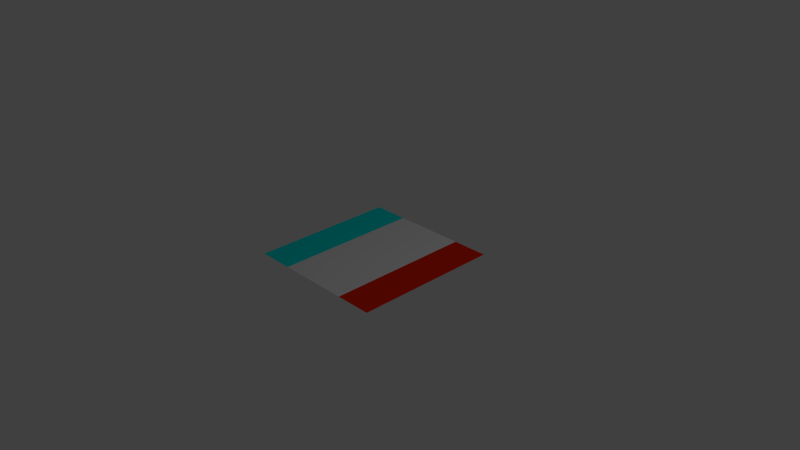 # Source: loyalty_gauge.blend  (saved by Blender 2.68.0; exported with 4.5.12 LTS)
import bpy
from mathutils import Matrix  # noqa: F401  (used for matrix-valued properties, if any)

bpy.ops.wm.read_factory_settings(use_empty=True)
scene = bpy.context.scene
scene.name = 'Scene'

# ---- collections
col_collection_1 = bpy.data.collections.new('Collection 1'); scene.collection.children.link(col_collection_1)

# ---- materials (node trees are filled in below, after node groups)
mat_material_001 = bpy.data.materials.new('Material.001')
mat_material_001.alpha_threshold = 0.0
mat_material_001.use_transparent_shadow = False
mat_material_001.diffuse_color = (0.0, 0.8, 0.8, 1.0)
mat_material_001.roughness = 0.5
mat_material_001.line_color = (0.0, 0.0, 0.0, 1.0)
mat_material_002 = bpy.data.materials.new('Material.002')
mat_material_002.alpha_threshold = 0.0
mat_material_002.use_transparent_shadow = False
mat_material_002.diffuse_color = (0.8, 0.01852, 0.0, 1.0)
mat_material_002.roughness = 0.5
mat_material_002.line_color = (0.0, 0.0, 0.0, 1.0)
mat_material_003 = bpy.data.materials.new('Material.003')
mat_material_003.alpha_threshold = 0.0
mat_material_003.use_transparent_shadow = False
mat_material_003.roughness = 0.5
mat_material_003.line_color = (0.0, 0.0, 0.0, 1.0)

# ---- material node trees

# ---- world
world_world = bpy.data.worlds.new('World'); scene.world = world_world
world_world.color = (0.05088, 0.05088, 0.05088)
world_world.use_sun_shadow = False
world_world.sun_shadow_jitter_overblur = 0.0
world_world.cycles.sampling_method = 'MANUAL'
world_world.cycles.sample_map_resolution = 256

# ---- cameras
cam_camera = bpy.data.cameras.new('Camera')
cam_camera.clip_end = 100.0
cam_camera.lens = 35.0
cam_camera.sensor_width = 32.0
cam_camera.sensor_height = 18.0
cam_camera.ortho_scale = 7.314
cam_camera.dof.focus_distance = 0.0
cam_camera.dof.aperture_fstop = 128.0

# ---- lights
light_lamp = bpy.data.lights.new('Lamp', 'POINT')
light_lamp.transmission_factor = 0.0
light_lamp.cutoff_distance = 30.0
light_lamp.energy = 100.0
light_lamp.shadow_buffer_clip_start = 1.001
light_lamp.shadow_soft_size = 0.1
light_lamp.shadow_maximum_resolution = 0.006
light_lamp.use_absolute_resolution = True
light_lamp.cycles.use_multiple_importance_sampling = False

# ---- meshes
me_plane = bpy.data.meshes.new('Plane')
me_plane.from_pydata([(-0.5, -1.0, 0.0), (-1.0, -1.0, 0.0), (-0.5, 1.0, 0.0), (-1.0, 1.0, 0.0), (0.5, -1.0, 0.0), (0.5, 1.0, 0.0), (1.0, -1.0, 0.0), (1.0, 1.0, 0.0)], [], [(1, 0, 2, 3), (2, 0, 4, 5), (5, 4, 6, 7)])
me_plane.polygons.foreach_set('material_index', [0, 2, 1])
me_plane.materials.append(mat_material_001)
me_plane.materials.append(mat_material_002)
me_plane.materials.append(mat_material_003)
me_plane.use_remesh_preserve_volume = False
me_plane.use_remesh_preserve_attributes = False
me_plane.use_mirror_vertex_groups = False
me_plane.update()

# ---- objects
ob_plane = bpy.data.objects.new('Plane', me_plane)
ob_lamp = bpy.data.objects.new('Lamp', light_lamp)
ob_camera = bpy.data.objects.new('Camera', cam_camera)

# ---- transforms, parenting, visibility, modifiers, constraints
ob_plane.location = (0.0, 0.0, 0.0)
ob_plane.lineart.crease_threshold = 0.0
ob_lamp.location = (4.076, 1.005, 5.904)
ob_lamp.rotation_euler = (0.6503, 0.05522, 1.866)
ob_lamp.lock_rotations_4d = False
ob_lamp.empty_display_type = 'ARROWS'
ob_lamp.color = (0.0, 0.0, 0.0, 0.0)
ob_lamp.lineart.crease_threshold = 0.0
ob_camera.location = (7.481, -6.508, 5.344)
ob_camera.rotation_euler = (1.109, 0.01082, 0.8149)
ob_camera.lock_rotations_4d = False
ob_camera.empty_display_type = 'ARROWS'
ob_camera.color = (0.0, 0.0, 0.0, 0.0)
ob_camera.display_type = 'WIRE'
ob_camera.lineart.crease_threshold = 0.0

# ---- collection membership
col_collection_1.objects.link(ob_plane)
col_collection_1.objects.link(ob_lamp)
col_collection_1.objects.link(ob_camera)

# ---- scene / render settings (as saved in the file)
scene.camera = ob_camera
scene.frame_start = 1; scene.frame_end = 250; scene.frame_set(1)
scene.render.engine = 'BLENDER_EEVEE_NEXT'
scene.render.image_settings.color_mode = 'RGB'
scene.render.image_settings.compression = 90
scene.render.resolution_percentage = 50
scene.render.dither_intensity = 0.0
scene.cycles.use_denoising = False
scene.cycles.samples = 10
scene.cycles.sampling_pattern = 'TABULATED_SOBOL'
scene.cycles.light_sampling_threshold = 0.0
scene.cycles.use_adaptive_sampling = False
scene.cycles.use_light_tree = False
scene.cycles.blur_glossy = 0.0
scene.cycles.volume_bounces = 1
scene.cycles.pixel_filter_type = 'GAUSSIAN'
scene.cycles.sample_clamp_indirect = 0.0
scene.view_settings.view_transform = 'Standard'
bpy.context.view_layer.update()
